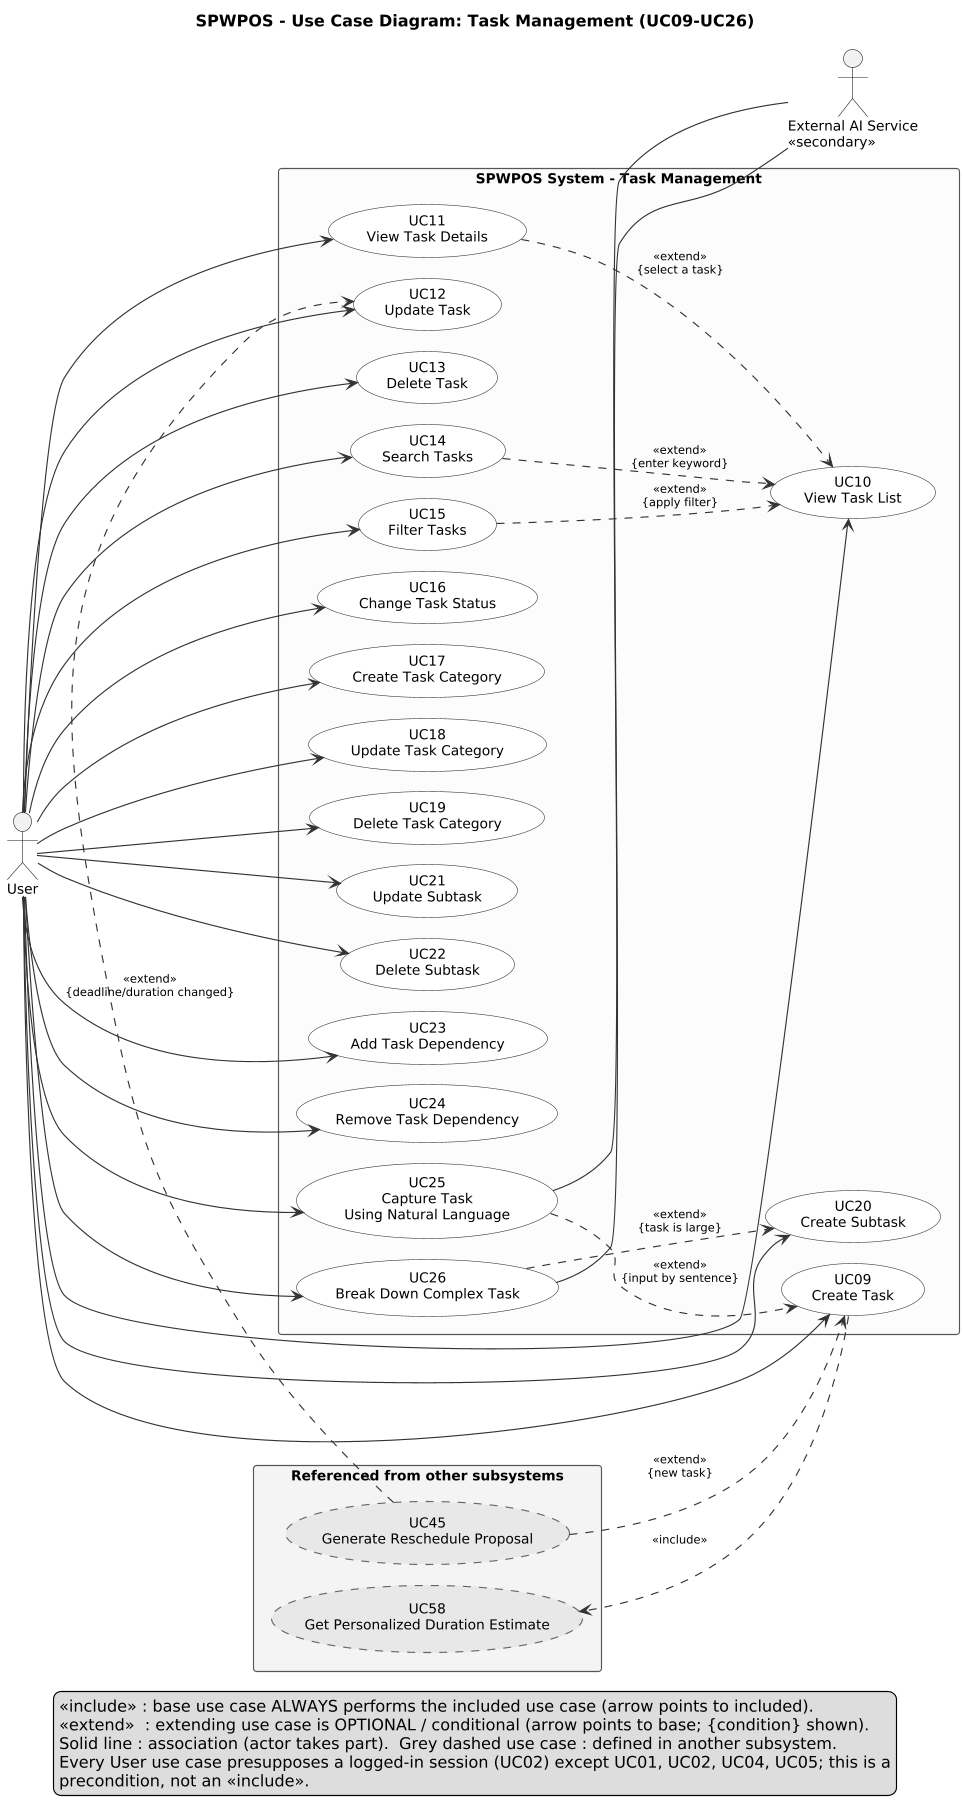

The diagram above was rendered by PlantUML. Its source (embedded in the PNG):
@startuml
left to right direction
skinparam dpi 110
skinparam shadowing false
skinparam defaultFontName Arial
skinparam defaultFontSize 12
skinparam packageStyle rectangle
skinparam usecase {
  BackgroundColor #FFFFFF
  BorderColor #333333
  ArrowColor #333333
}
skinparam rectangle {
  BackgroundColor #FCFCFC
  BorderColor #555555
}
skinparam ArrowFontSize 10
skinparam nodesep 18
skinparam ranksep 45

title SPWPOS - Use Case Diagram: Task Management (UC09-UC26)
actor "User" as User
actor "External AI Service\n<<secondary>>" as AI
rectangle "SPWPOS System - Task Management" {
  usecase "UC09\nCreate Task" as UC09
  usecase "UC10\nView Task List" as UC10
  usecase "UC11\nView Task Details" as UC11
  usecase "UC12\nUpdate Task" as UC12
  usecase "UC13\nDelete Task" as UC13
  usecase "UC14\nSearch Tasks" as UC14
  usecase "UC15\nFilter Tasks" as UC15
  usecase "UC16\nChange Task Status" as UC16
  usecase "UC17\nCreate Task Category" as UC17
  usecase "UC18\nUpdate Task Category" as UC18
  usecase "UC19\nDelete Task Category" as UC19
  usecase "UC20\nCreate Subtask" as UC20
  usecase "UC21\nUpdate Subtask" as UC21
  usecase "UC22\nDelete Subtask" as UC22
  usecase "UC23\nAdd Task Dependency" as UC23
  usecase "UC24\nRemove Task Dependency" as UC24
  usecase "UC25\nCapture Task\nUsing Natural Language" as UC25
  usecase "UC26\nBreak Down Complex Task" as UC26
}
rectangle "Referenced from other subsystems" #F4F4F4 {
  usecase "UC45\nGenerate Reschedule Proposal" as UC45 #E8E8E8;line.dashed;line:666666
  usecase "UC58\nGet Personalized Duration Estimate" as UC58 #E8E8E8;line.dashed;line:666666
}
User --> UC09
User --> UC10
User --> UC11
User --> UC12
User --> UC13
User --> UC14
User --> UC15
User --> UC16
User --> UC17
User --> UC18
User --> UC19
User --> UC20
User --> UC21
User --> UC22
User --> UC23
User --> UC24
User --> UC25
User --> UC26
UC25 -- AI
UC26 -- AI
UC09 ..> UC58 : <<include>>
UC11 ..> UC10 : <<extend>>\n{select a task}
UC14 ..> UC10 : <<extend>>\n{enter keyword}
UC15 ..> UC10 : <<extend>>\n{apply filter}
UC25 ..> UC09 : <<extend>>\n{input by sentence}
UC26 ..> UC20 : <<extend>>\n{task is large}
UC45 ..> UC09 : <<extend>>\n{new task}
UC45 ..> UC12 : <<extend>>\n{deadline/duration changed}
legend bottom
  <<include>> : base use case ALWAYS performs the included use case (arrow points to included).
  <<extend>>  : extending use case is OPTIONAL / conditional (arrow points to base; {condition} shown).
  Solid line : association (actor takes part).  Grey dashed use case : defined in another subsystem.
  Every User use case presupposes a logged-in session (UC02) except UC01, UC02, UC04, UC05; this is a
  precondition, not an <<include>>.
endlegend
@enduml